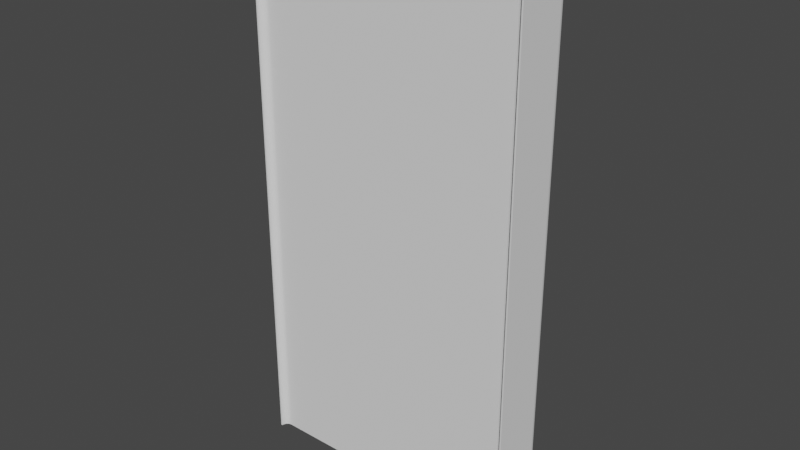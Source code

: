 # Source: jamb-base.blend  (saved by Blender 3.4.6; exported with 4.5.12 LTS)
import bpy
from mathutils import Matrix  # noqa: F401  (used for matrix-valued properties, if any)

bpy.ops.wm.read_factory_settings(use_empty=True)
scene = bpy.context.scene
scene.name = 'Scene'

# ---- collections
col_collection = bpy.data.collections.new('Collection'); scene.collection.children.link(col_collection)

# ---- world
world_world = bpy.data.worlds.new('World'); scene.world = world_world
world_world.use_nodes = True; world_world.node_tree.nodes.clear()
_N = world_world.node_tree.nodes; _L = world_world.node_tree.links
n0 = _N.new('ShaderNodeOutputWorld'); n0.name = 'World Output'; n0.location = (300, 300)
n1 = _N.new('ShaderNodeBackground'); n1.name = 'Background'; n1.location = (10, 300)
n1.inputs[0].default_value = (0.05088, 0.05088, 0.05088, 1.0)
_L.new(n1.outputs[0], n0.inputs[0])
n0.is_active_output = True
world_world.color = (0.05088, 0.05088, 0.05088)
world_world.use_sun_shadow = False
world_world.sun_shadow_jitter_overblur = 0.0

# ---- meshes
me_cube = bpy.data.meshes.new('Cube')
me_cube.from_pydata([(38.5, 7.5, -75.0), (40.5, 5.5, -75.0), (39.12, 7.402, -75.0), (39.68, 7.118, -75.0), (40.12, 6.676, -75.0), (40.4, 6.118, -75.0), (-40.5, 5.5, -75.0), (-38.5, 7.5, -75.0), (-40.4, 6.118, -75.0), (-40.12, 6.676, -75.0), (-39.68, 7.118, -75.0), (-39.12, 7.402, -75.0), (-40.94, -7.5, -75.0), (40.94, -7.5, -75.0), (40.94, 5.535, -75.0), (40.82, 6.254, -75.0), (40.47, 6.934, -75.0), (39.93, 7.474, -75.0), (39.25, 7.821, -75.0), (38.53, 7.939, -75.0), (-38.53, 7.939, -75.0), (-39.25, 7.821, -75.0), (-39.93, 7.474, -75.0), (-40.47, 6.934, -75.0), (-40.82, 6.254, -75.0), (-40.94, 5.535, -75.0), (-40.5, -9.5, -75.0), (-40.5, -9.5, 75.0), (40.5, -9.5, 75.0), (40.5, -9.5, -75.0), (40.94, -9.5, 75.0), (40.94, -9.5, -75.0), (-40.94, -9.5, -75.0), (-40.94, -9.5, 75.0), (40.4, 6.118, 85.0), (40.5, 5.5, 85.0), (-40.47, 6.934, 85.0), (-40.12, 6.676, 85.0), (-39.68, 7.118, 85.0), (-39.93, 7.474, 85.0), (40.12, 6.676, 85.0), (39.68, 7.118, 85.0), (39.12, 7.402, 85.0), (38.5, 7.5, 85.0), (40.5, -7.5, 85.0), (-39.12, 7.402, 85.0), (-38.5, 7.5, 85.0), (-38.53, 7.939, 85.0), (38.53, 7.939, 85.0), (39.25, 7.821, 85.0), (39.93, 7.474, 85.0), (-40.4, 6.118, 85.0), (-40.5, 5.5, 85.0), (-40.5, -7.5, 85.0), (40.82, 6.254, 85.0), (40.94, 5.535, 85.0), (40.47, 6.934, 85.0), (40.94, -7.5, 85.0), (-39.25, 7.821, 85.0), (-40.82, 6.254, 85.0), (-40.94, 5.535, 85.0), (-40.94, -7.5, 85.0), (40.94, -9.5, 85.0), (40.5, -9.5, 85.0), (-40.94, -9.5, 85.0), (-40.5, -9.5, 85.0), (-38.5, -7.5, -75.0), (-40.5, -9.5, -75.0), (-40.94, -7.5, -75.0), (-40.5, -5.5, -75.0), (-39.02, -7.568, -75.0), (-39.5, -7.768, -75.0), (-39.91, -8.086, -75.0), (-40.23, -8.5, -75.0), (-40.43, -8.982, -75.0), (-40.5, -9.5, 77.0), (-38.5, -7.5, 75.0), (-40.43, -8.982, 76.48), (-40.23, -8.5, 76.0), (-39.91, -8.086, 75.59), (-39.5, -7.768, 75.27), (-39.02, -7.568, 75.07), (40.5, -9.5, -75.0), (38.5, -7.5, -75.0), (40.5, -5.5, -75.0), (40.94, -7.5, -75.0), (40.43, -8.982, -75.0), (40.23, -8.5, -75.0), (39.91, -8.086, -75.0), (39.5, -7.768, -75.0), (39.02, -7.568, -75.0), (40.5, -9.5, 77.0), (38.5, -7.5, 75.0), (40.43, -8.982, 76.48), (40.23, -8.5, 76.0), (39.91, -8.086, 75.59), (39.5, -7.768, 75.27), (39.02, -7.568, 75.07), (38.5, 5.343, 75.0), (40.5, 5.5, 77.0), (39.02, 5.383, 75.07), (39.5, 5.421, 75.27), (39.91, 5.454, 75.59), (40.23, 5.479, 76.0), (40.43, 5.495, 76.48), (38.34, 5.5, 75.0), (38.5, 7.5, 77.0), (38.38, 6.018, 75.07), (38.42, 6.5, 75.27), (38.45, 6.914, 75.59), (38.48, 7.232, 76.0), (38.49, 7.432, 76.48), (40.4, 6.118, 77.0), (38.48, 5.492, 75.0), (40.34, 6.097, 76.48), (40.14, 6.034, 76.0), (39.84, 5.935, 75.59), (39.44, 5.805, 75.27), (38.97, 5.654, 75.07), (40.12, 6.676, 77.0), (38.48, 5.485, 75.0), (40.06, 6.635, 76.48), (39.9, 6.516, 76.0), (39.64, 6.327, 75.59), (39.3, 6.08, 75.27), (38.9, 5.793, 75.07), (39.68, 7.118, 77.0), (38.49, 5.48, 75.0), (39.64, 7.062, 76.48), (39.52, 6.899, 76.0), (39.33, 6.638, 75.59), (39.08, 6.299, 75.27), (38.79, 5.904, 75.07), (39.12, 7.402, 77.0), (38.49, 5.476, 75.0), (39.1, 7.336, 76.48), (39.03, 7.144, 76.0), (38.93, 6.838, 75.59), (38.81, 6.439, 75.27), (38.65, 5.975, 75.07), (-38.34, 5.5, 75.0), (-38.5, 7.5, 77.0), (-38.38, 6.018, 75.07), (-38.42, 6.5, 75.27), (-38.45, 6.914, 75.59), (-38.48, 7.232, 76.0), (-38.49, 7.432, 76.48), (-40.5, 5.5, 77.0), (-38.5, 5.343, 75.0), (-40.43, 5.495, 76.48), (-40.23, 5.479, 76.0), (-39.91, 5.454, 75.59), (-39.5, 5.421, 75.27), (-39.02, 5.383, 75.07), (-39.12, 7.402, 77.0), (-38.49, 5.476, 75.0), (-39.1, 7.336, 76.48), (-39.03, 7.144, 76.0), (-38.93, 6.838, 75.59), (-38.81, 6.439, 75.27), (-38.65, 5.975, 75.07), (-39.68, 7.118, 77.0), (-38.49, 5.48, 75.0), (-39.64, 7.062, 76.48), (-39.52, 6.899, 76.0), (-39.33, 6.638, 75.59), (-39.08, 6.299, 75.27), (-38.79, 5.904, 75.07), (-40.12, 6.676, 77.0), (-38.48, 5.485, 75.0), (-40.06, 6.635, 76.48), (-39.9, 6.516, 76.0), (-39.64, 6.327, 75.59), (-39.3, 6.08, 75.27), (-38.9, 5.793, 75.07), (-40.4, 6.118, 77.0), (-38.48, 5.492, 75.0), (-40.34, 6.097, 76.48), (-40.14, 6.034, 76.0), (-39.84, 5.935, 75.59), (-39.44, 5.805, 75.27), (-38.97, 5.654, 75.07)], [], [(9, 8, 24, 23), (1, 5, 15, 14), (6, 8, 9, 10, 11, 7, 0, 2, 3, 4, 5, 1, 84, 83, 66, 69), (28, 63, 44, 35, 99, 91, 82, 29), (2, 0, 19, 18), (28, 30, 62, 63), (10, 9, 23, 22), (3, 2, 18, 17), (106, 133, 42, 43), (11, 10, 22, 21), (6, 69, 68, 12, 25), (19, 48, 49, 18), (30, 31, 13, 14, 55, 57, 62), (17, 50, 56, 16), (15, 54, 55, 14), (16, 56, 54, 15), (18, 49, 50, 17), (23, 36, 39, 22), (22, 39, 58, 21), (24, 59, 36, 23), (25, 60, 59, 24), (12, 32, 33, 64, 61, 60, 25), (112, 99, 35, 34), (141, 106, 43, 46), (5, 4, 16, 15), (8, 6, 25, 24), (7, 11, 21, 20), (12, 68, 67, 26, 32), (4, 3, 17, 16), (0, 7, 20, 19), (175, 168, 37, 51), (51, 37, 36, 59), (28, 29, 31, 30), (26, 27, 33, 32), (98, 113, 120, 127, 134, 105, 140, 155, 162, 169, 176, 148, 76, 92), (85, 84, 1, 14, 13), (83, 92, 76, 66), (34, 35, 55, 54), (21, 58, 47, 20), (154, 141, 46, 45), (43, 42, 49, 48), (37, 38, 39, 36), (46, 43, 48, 47), (42, 41, 50, 49), (40, 34, 54, 56), (52, 51, 59, 60), (45, 46, 47, 58), (41, 40, 56, 50), (38, 45, 58, 39), (44, 63, 62, 57, 55, 35), (61, 64, 65, 53, 52, 60), (82, 85, 13, 31, 29), (161, 154, 45, 38), (147, 175, 51, 52), (126, 119, 40, 41), (33, 27, 65, 64), (133, 126, 41, 42), (168, 161, 38, 37), (119, 112, 34, 40), (20, 47, 48, 19), (66, 70, 71, 72, 73, 74, 67, 68, 69), (82, 86, 87, 88, 89, 90, 83, 84, 85), (66, 76, 81, 70), (70, 81, 80, 71), (71, 80, 79, 72), (72, 79, 78, 73), (73, 78, 77, 74), (74, 77, 75, 67), (92, 83, 90, 97), (97, 90, 89, 96), (96, 89, 88, 95), (95, 88, 87, 94), (94, 87, 86, 93), (93, 86, 82, 91), (113, 98, 100, 118), (118, 100, 101, 117), (117, 101, 102, 116), (116, 102, 103, 115), (115, 103, 104, 114), (114, 104, 99, 112), (120, 113, 118, 125), (125, 118, 117, 124), (124, 117, 116, 123), (123, 116, 115, 122), (122, 115, 114, 121), (121, 114, 112, 119), (127, 120, 125, 132), (132, 125, 124, 131), (131, 124, 123, 130), (130, 123, 122, 129), (129, 122, 121, 128), (128, 121, 119, 126), (134, 127, 132, 139), (139, 132, 131, 138), (138, 131, 130, 137), (137, 130, 129, 136), (136, 129, 128, 135), (135, 128, 126, 133), (105, 134, 139, 107), (107, 139, 138, 108), (108, 138, 137, 109), (109, 137, 136, 110), (110, 136, 135, 111), (111, 135, 133, 106), (98, 92, 97, 100), (100, 97, 96, 101), (101, 96, 95, 102), (102, 95, 94, 103), (103, 94, 93, 104), (104, 93, 91, 99), (155, 140, 142, 160), (160, 142, 143, 159), (159, 143, 144, 158), (158, 144, 145, 157), (157, 145, 146, 156), (156, 146, 141, 154), (162, 155, 160, 167), (167, 160, 159, 166), (166, 159, 158, 165), (165, 158, 157, 164), (164, 157, 156, 163), (163, 156, 154, 161), (169, 162, 167, 174), (174, 167, 166, 173), (173, 166, 165, 172), (172, 165, 164, 171), (171, 164, 163, 170), (170, 163, 161, 168), (176, 169, 174, 181), (181, 174, 173, 180), (180, 173, 172, 179), (179, 172, 171, 178), (178, 171, 170, 177), (177, 170, 168, 175), (148, 176, 181, 153), (153, 181, 180, 152), (152, 180, 179, 151), (151, 179, 178, 150), (150, 178, 177, 149), (149, 177, 175, 147), (76, 148, 153, 81), (81, 153, 152, 80), (80, 152, 151, 79), (79, 151, 150, 78), (78, 150, 149, 77), (77, 149, 147, 75), (140, 105, 107, 142), (142, 107, 108, 143), (143, 108, 109, 144), (144, 109, 110, 145), (145, 110, 111, 146), (146, 111, 106, 141), (53, 65, 27, 26, 67, 75, 147, 52)])
_uv = me_cube.uv_layers.new(name='UVMap')
_uv.uv.foreach_set('vector', [0.1262, 0.5137, 0.1253, 0.523, 0.1253, 0.523, 0.1262, 0.5137, 0.375, 0.5333, 0.3747, 0.523, 0.3747, 0.523, 0.375, 0.5333, 0.125, 0.5333, 0.1253, 0.523, 0.1262, 0.5137, 0.1275, 0.5064, 0.1293, 0.5016, 0.1312, 0.5, 0.3688, 0.5, 0.3707, 0.5016, 0.3725, 0.5064, 0.3738, 0.5137, 0.3747, 0.523, 0.375, 0.5333, 0.375, 0.7167, 0.3688, 0.75, 0.1312, 0.75, 0.125, 0.7167, 0.625, 0.75, 0.625, 0.75, 0.625, 0.75, 0.625, 0.5333, 0.625, 0.5333, 0.625, 0.75, 0.375, 0.75, 0.375, 0.75, 0.3707, 0.5016, 0.3688, 0.5, 0.3688, 0.5, 0.3707, 0.5016, 0.625, 0.75, 0.625, 0.75, 0.625, 0.75, 0.625, 0.75, 0.1275, 0.5064, 0.1262, 0.5137, 0.1262, 0.5137, 0.1275, 0.5064, 0.3725, 0.5064, 0.3707, 0.5016, 0.3707, 0.5016, 0.3725, 0.5064, 0.6312, 0.5, 0.6293, 0.5016, 0.6293, 0.5016, 0.6312, 0.5, 0.1293, 0.5016, 0.1275, 0.5064, 0.1275, 0.5064, 0.1293, 0.5016, 0.125, 0.5333, 0.125, 0.7167, 0.125, 0.75, 0.125, 0.75, 0.125, 0.5333, 0.375, 0.4938, 0.625, 0.4938, 0.625, 0.4957, 0.375, 0.4957, 0.625, 0.75, 0.375, 0.75, 0.375, 0.75, 0.375, 0.5333, 0.625, 0.5333, 0.625, 0.75, 0.625, 0.75, 0.375, 0.4975, 0.625, 0.4975, 0.625, 0.5137, 0.375, 0.5137, 0.375, 0.523, 0.625, 0.523, 0.625, 0.5333, 0.375, 0.5333, 0.375, 0.5137, 0.625, 0.5137, 0.625, 0.523, 0.375, 0.523, 0.375, 0.4957, 0.625, 0.4957, 0.625, 0.4975, 0.375, 0.4975, 0.375, 0.2363, 0.625, 0.2363, 0.625, 0.2525, 0.375, 0.2525, 0.375, 0.2525, 0.625, 0.2525, 0.625, 0.2543, 0.375, 0.2543, 0.375, 0.227, 0.625, 0.227, 0.625, 0.2363, 0.375, 0.2363, 0.375, 0.2167, 0.625, 0.2167, 0.625, 0.227, 0.375, 0.227, 0.375, 0.0, 0.375, 0.0, 0.625, 0.0, 0.625, 0.0, 0.625, 0.0, 0.625, 0.2167, 0.375, 0.2167, 0.6253, 0.523, 0.625, 0.5333, 0.625, 0.5333, 0.6253, 0.523, 0.8688, 0.5, 0.6312, 0.5, 0.6312, 0.5, 0.8688, 0.5, 0.3747, 0.523, 0.3738, 0.5137, 0.3738, 0.5137, 0.3747, 0.523, 0.1253, 0.523, 0.125, 0.5333, 0.125, 0.5333, 0.1253, 0.523, 0.1312, 0.5, 0.1293, 0.5016, 0.1293, 0.5016, 0.1312, 0.5, 0.125, 0.75, 0.125, 0.75, 0.125, 0.75, 0.125, 0.75, 0.125, 0.75, 0.3738, 0.5137, 0.3725, 0.5064, 0.3725, 0.5064, 0.3738, 0.5137, 0.3688, 0.5, 0.1312, 0.5, 0.1312, 0.5, 0.3688, 0.5, 0.8747, 0.523, 0.8738, 0.5137, 0.8738, 0.5137, 0.8747, 0.523, 0.8747, 0.523, 0.8738, 0.5137, 0.8738, 0.5137, 0.8747, 0.523, 0.625, 0.75, 0.375, 0.75, 0.375, 0.75, 0.625, 0.75, 0.375, 1.0, 0.625, 1.0, 0.625, 1.0, 0.375, 1.0, 0.6312, 0.536, 0.6312, 0.5335, 0.6312, 0.5336, 0.6312, 0.5337, 0.6312, 0.5337, 0.6317, 0.5333, 0.8683, 0.5333, 0.8688, 0.5337, 0.8688, 0.5337, 0.8688, 0.5336, 0.8688, 0.5335, 0.8688, 0.536, 0.8688, 0.75, 0.6312, 0.75, 0.375, 0.75, 0.375, 0.7167, 0.375, 0.5333, 0.375, 0.5333, 0.375, 0.75, 0.375, 0.7562, 0.625, 0.7562, 0.625, 0.9938, 0.375, 0.9938, 0.6253, 0.523, 0.625, 0.5333, 0.625, 0.5333, 0.6253, 0.523, 0.375, 0.2543, 0.625, 0.2543, 0.625, 0.2562, 0.375, 0.2562, 0.8707, 0.5016, 0.8688, 0.5, 0.8688, 0.5, 0.8707, 0.5016, 0.6312, 0.5, 0.6293, 0.5016, 0.6293, 0.5016, 0.6312, 0.5, 0.8738, 0.5137, 0.8725, 0.5064, 0.8725, 0.5064, 0.8738, 0.5137, 0.8688, 0.5, 0.6312, 0.5, 0.6312, 0.5, 0.8688, 0.5, 0.6293, 0.5016, 0.6275, 0.5064, 0.6275, 0.5064, 0.6293, 0.5016, 0.6262, 0.5137, 0.6253, 0.523, 0.6253, 0.523, 0.6262, 0.5137, 0.875, 0.5333, 0.8747, 0.523, 0.8747, 0.523, 0.875, 0.5333, 0.8707, 0.5016, 0.8688, 0.5, 0.8688, 0.5, 0.8707, 0.5016, 0.6275, 0.5064, 0.6262, 0.5137, 0.6262, 0.5137, 0.6275, 0.5064, 0.8725, 0.5064, 0.8707, 0.5016, 0.8707, 0.5016, 0.8725, 0.5064, 0.625, 0.75, 0.625, 0.75, 0.625, 0.75, 0.625, 0.75, 0.625, 0.5333, 0.625, 0.5333, 0.875, 0.75, 0.875, 0.75, 0.875, 0.75, 0.875, 0.75, 0.875, 0.5333, 0.875, 0.5333, 0.375, 0.75, 0.375, 0.75, 0.375, 0.75, 0.375, 0.75, 0.375, 0.75, 0.8725, 0.5064, 0.8707, 0.5016, 0.8707, 0.5016, 0.8725, 0.5064, 0.875, 0.5333, 0.8747, 0.523, 0.8747, 0.523, 0.875, 0.5333, 0.6275, 0.5064, 0.6262, 0.5137, 0.6262, 0.5137, 0.6275, 0.5064, 0.625, 1.0, 0.625, 1.0, 0.625, 1.0, 0.625, 1.0, 0.6293, 0.5016, 0.6275, 0.5064, 0.6275, 0.5064, 0.6293, 0.5016, 0.8738, 0.5137, 0.8725, 0.5064, 0.8725, 0.5064, 0.8738, 0.5137, 0.6262, 0.5137, 0.6253, 0.523, 0.6253, 0.523, 0.6262, 0.5137, 0.375, 0.2562, 0.625, 0.2562, 0.625, 0.4938, 0.375, 0.4938, 0.125, 0.75, 0.125, 0.75, 0.125, 0.75, 0.125, 0.75, 0.125, 0.75, 0.125, 0.75, 0.125, 0.75, 0.125, 0.75, 0.125, 0.75, 0.375, 0.75, 0.3748, 0.7747, 0.3742, 0.7667, 0.3732, 0.75, 0.3719, 0.75, 0.3704, 0.75, 0.3688, 0.75, 0.375, 0.7167, 0.375, 0.75, 0.375, 0.9938, 0.625, 0.9938, 0.6251, 0.9954, 0.375, 0.9954, 0.375, 0.9954, 0.6251, 0.9954, 0.6254, 0.9969, 0.375, 0.9969, 0.375, 0.9969, 0.6254, 0.9969, 0.625, 1.0, 0.375, 1.0, 0.375, 1.0, 0.875, 0.75, 0.6844, 0.9323, 0.375, 1.0, 0.375, 1.0, 0.6844, 0.9323, 0.6508, 0.9693, 0.375, 1.0, 0.375, 1.0, 0.6508, 0.9693, 0.625, 1.0, 0.375, 1.0, 0.625, 0.7562, 0.375, 0.7562, 0.375, 0.7546, 0.6251, 0.7546, 0.6251, 0.7546, 0.375, 0.7546, 0.375, 0.7531, 0.6254, 0.7531, 0.6254, 0.7531, 0.375, 0.7531, 0.375, 0.75, 0.625, 0.75, 0.625, 0.75, 0.375, 0.75, 0.375, 0.75, 0.6245, 0.7421, 0.6245, 0.7421, 0.375, 0.75, 0.375, 0.75, 0.6248, 0.7454, 0.6248, 0.7454, 0.375, 0.75, 0.375, 0.75, 0.625, 0.75, 0.6312, 0.5335, 0.6312, 0.536, 0.6296, 0.5353, 0.6297, 0.5308, 0.6297, 0.5308, 0.6296, 0.5353, 0.6281, 0.5346, 0.6283, 0.5282, 0.6283, 0.5282, 0.6281, 0.5346, 0.625, 0.5333, 0.6253, 0.5231, 0.6253, 0.5231, 0.625, 0.5333, 0.625, 0.5333, 0.6253, 0.5231, 0.6253, 0.5231, 0.625, 0.5333, 0.625, 0.5333, 0.6253, 0.523, 0.6253, 0.523, 0.625, 0.5333, 0.625, 0.5333, 0.6253, 0.523, 0.6312, 0.5336, 0.6312, 0.5335, 0.6297, 0.5308, 0.6299, 0.5284, 0.6299, 0.5284, 0.6297, 0.5308, 0.6283, 0.5282, 0.6287, 0.5237, 0.6287, 0.5237, 0.6283, 0.5282, 0.6253, 0.5231, 0.6262, 0.5139, 0.6262, 0.5139, 0.6253, 0.5231, 0.6253, 0.5231, 0.6262, 0.5138, 0.6262, 0.5138, 0.6253, 0.5231, 0.6253, 0.523, 0.6262, 0.5138, 0.6262, 0.5138, 0.6253, 0.523, 0.6253, 0.523, 0.6262, 0.5137, 0.6312, 0.5337, 0.6312, 0.5336, 0.6299, 0.5284, 0.6303, 0.5266, 0.6303, 0.5266, 0.6299, 0.5284, 0.6287, 0.5237, 0.6294, 0.52, 0.6294, 0.52, 0.6287, 0.5237, 0.6262, 0.5139, 0.6276, 0.5066, 0.6276, 0.5066, 0.6262, 0.5139, 0.6262, 0.5138, 0.6276, 0.5065, 0.6276, 0.5065, 0.6262, 0.5138, 0.6262, 0.5138, 0.6275, 0.5064, 0.6275, 0.5064, 0.6262, 0.5138, 0.6262, 0.5137, 0.6275, 0.5064, 0.6312, 0.5337, 0.6312, 0.5337, 0.6303, 0.5266, 0.6307, 0.5254, 0.6307, 0.5254, 0.6303, 0.5266, 0.6294, 0.52, 0.6302, 0.5177, 0.6302, 0.5177, 0.6294, 0.52, 0.6276, 0.5066, 0.6293, 0.5019, 0.6293, 0.5019, 0.6276, 0.5066, 0.6276, 0.5065, 0.6293, 0.5017, 0.6293, 0.5017, 0.6276, 0.5065, 0.6275, 0.5064, 0.6293, 0.5017, 0.6293, 0.5017, 0.6275, 0.5064, 0.6275, 0.5064, 0.6293, 0.5016, 0.6317, 0.5333, 0.6312, 0.5337, 0.6307, 0.5254, 0.6315, 0.5247, 0.6315, 0.5247, 0.6307, 0.5254, 0.6302, 0.5177, 0.6314, 0.5167, 0.6314, 0.5167, 0.6302, 0.5177, 0.6293, 0.5019, 0.6312, 0.5001, 0.6312, 0.5001, 0.6293, 0.5019, 0.6293, 0.5017, 0.6312, 0.5, 0.6312, 0.5, 0.6293, 0.5017, 0.6293, 0.5017, 0.6312, 0.5, 0.6312, 0.5, 0.6293, 0.5017, 0.6293, 0.5016, 0.6312, 0.5, 0.6312, 0.536, 0.6312, 0.75, 0.6296, 0.7511, 0.6296, 0.5353, 0.6296, 0.5353, 0.6296, 0.7511, 0.6281, 0.7545, 0.6281, 0.5346, 0.6281, 0.5346, 0.6281, 0.7545, 0.625, 0.75, 0.625, 0.5333, 0.625, 0.5333, 0.625, 0.75, 0.6245, 0.7421, 0.625, 0.5333, 0.625, 0.5333, 0.6245, 0.7421, 0.6248, 0.7454, 0.625, 0.5333, 0.625, 0.5333, 0.6248, 0.7454, 0.625, 0.75, 0.625, 0.5333, 0.8688, 0.5337, 0.8683, 0.5333, 0.8685, 0.5247, 0.8693, 0.5254, 0.8693, 0.5254, 0.8685, 0.5247, 0.8686, 0.5167, 0.8698, 0.5177, 0.8698, 0.5177, 0.8686, 0.5167, 0.8688, 0.5001, 0.8707, 0.5019, 0.8707, 0.5019, 0.8688, 0.5001, 0.8688, 0.5, 0.8707, 0.5017, 0.8707, 0.5017, 0.8688, 0.5, 0.8688, 0.5, 0.8707, 0.5017, 0.8707, 0.5017, 0.8688, 0.5, 0.8688, 0.5, 0.8707, 0.5016, 0.8688, 0.5337, 0.8688, 0.5337, 0.8693, 0.5254, 0.8697, 0.5266, 0.8697, 0.5266, 0.8693, 0.5254, 0.8698, 0.5177, 0.8706, 0.52, 0.8706, 0.52, 0.8698, 0.5177, 0.8707, 0.5019, 0.8724, 0.5066, 0.8724, 0.5066, 0.8707, 0.5019, 0.8707, 0.5017, 0.8724, 0.5065, 0.8724, 0.5065, 0.8707, 0.5017, 0.8707, 0.5017, 0.8725, 0.5064, 0.8725, 0.5064, 0.8707, 0.5017, 0.8707, 0.5016, 0.8725, 0.5064, 0.8688, 0.5336, 0.8688, 0.5337, 0.8697, 0.5266, 0.8701, 0.5284, 0.8701, 0.5284, 0.8697, 0.5266, 0.8706, 0.52, 0.8713, 0.5237, 0.8713, 0.5237, 0.8706, 0.52, 0.8724, 0.5066, 0.8738, 0.5139, 0.8738, 0.5139, 0.8724, 0.5066, 0.8724, 0.5065, 0.8738, 0.5138, 0.8738, 0.5138, 0.8724, 0.5065, 0.8725, 0.5064, 0.8738, 0.5138, 0.8738, 0.5138, 0.8725, 0.5064, 0.8725, 0.5064, 0.8738, 0.5137, 0.8688, 0.5335, 0.8688, 0.5336, 0.8701, 0.5284, 0.8703, 0.5308, 0.8703, 0.5308, 0.8701, 0.5284, 0.8713, 0.5237, 0.8717, 0.5282, 0.8717, 0.5282, 0.8713, 0.5237, 0.8738, 0.5139, 0.8747, 0.5231, 0.8747, 0.5231, 0.8738, 0.5139, 0.8738, 0.5138, 0.8747, 0.5231, 0.8747, 0.5231, 0.8738, 0.5138, 0.8738, 0.5138, 0.8747, 0.523, 0.8747, 0.523, 0.8738, 0.5138, 0.8738, 0.5137, 0.8747, 0.523, 0.8688, 0.536, 0.8688, 0.5335, 0.8703, 0.5308, 0.8704, 0.5353, 0.8704, 0.5353, 0.8703, 0.5308, 0.8717, 0.5282, 0.8719, 0.5346, 0.8719, 0.5346, 0.8717, 0.5282, 0.8747, 0.5231, 0.875, 0.5333, 0.875, 0.5333, 0.8747, 0.5231, 0.8747, 0.5231, 0.8748, 0.5335, 0.8748, 0.5335, 0.8747, 0.5231, 0.8747, 0.523, 0.875, 0.5334, 0.875, 0.5334, 0.8747, 0.523, 0.8747, 0.523, 0.875, 0.5333, 0.8688, 0.75, 0.8688, 0.536, 0.8704, 0.5353, 0.8704, 0.7511, 0.8704, 0.7511, 0.8704, 0.5353, 0.8719, 0.5346, 0.8719, 0.7545, 0.8719, 0.7545, 0.8719, 0.5346, 0.875, 0.5333, 0.875, 0.75, 0.875, 0.75, 0.875, 0.5333, 0.8748, 0.5335, 0.6844, 0.9323, 0.6844, 0.9323, 0.8748, 0.5335, 0.875, 0.5334, 0.6508, 0.9693, 0.6508, 0.9693, 0.875, 0.5334, 0.875, 0.5333, 0.625, 1.0, 0.8683, 0.5333, 0.6317, 0.5333, 0.6315, 0.5247, 0.8685, 0.5247, 0.8685, 0.5247, 0.6315, 0.5247, 0.6314, 0.5167, 0.8686, 0.5167, 0.8686, 0.5167, 0.6314, 0.5167, 0.6312, 0.5001, 0.8688, 0.5001, 0.8688, 0.5001, 0.6312, 0.5001, 0.6312, 0.5, 0.8688, 0.5, 0.8688, 0.5, 0.6312, 0.5, 0.6312, 0.5, 0.8688, 0.5, 0.8688, 0.5, 0.6312, 0.5, 0.6312, 0.5, 0.8688, 0.5, 0.625, 1.0, 0.625, 1.0, 0.625, 1.0, 0.375, 1.0, 0.375, 1.0, 0.625, 1.0, 0.875, 0.5333, 0.875, 0.5333])
me_cube.update()

# ---- objects
ob_cube = bpy.data.objects.new('Cube', me_cube)

# ---- transforms, parenting, visibility, modifiers, constraints
ob_cube.location = (0.0, 0.0, 0.0)

# ---- collection membership
col_collection.objects.link(ob_cube)

# ---- scene / render settings (as saved in the file)
scene.frame_start = 1; scene.frame_end = 250; scene.frame_set(1)
scene.render.engine = 'BLENDER_EEVEE_NEXT'
scene.cycles.sampling_pattern = 'TABULATED_SOBOL'
scene.cycles.use_light_tree = False
scene.view_settings.view_transform = 'Filmic'
scene.unit_settings.scale_length = 0.001
bpy.context.view_layer.update()

# ---- added for rendering (the .blend has no active camera and no usable light): camera, sun
cam_auto = bpy.data.cameras.new('AutoCamera')
cam_auto.lens = 50.0
cam_auto.sensor_width = 36.0
cam_auto.clip_end = 2932.16
ob_auto_camera = bpy.data.objects.new('AutoCamera', cam_auto)
scene.collection.objects.link(ob_auto_camera)
ob_auto_camera.location = (167.075, -201.271, 138.66)
ob_auto_camera.rotation_euler = (1.09748, -7.21219e-08, 0.694738)
scene.camera = ob_auto_camera
light_auto_sun = bpy.data.lights.new('AutoSun', 'SUN')
light_auto_sun.energy = 3.0
light_auto_sun.angle = 0.0523599
ob_auto_sun = bpy.data.objects.new('AutoSun', light_auto_sun)
scene.collection.objects.link(ob_auto_sun)
ob_auto_sun.rotation_euler = (0.872665, 0.174533, 0.523599)
bpy.context.view_layer.update()
